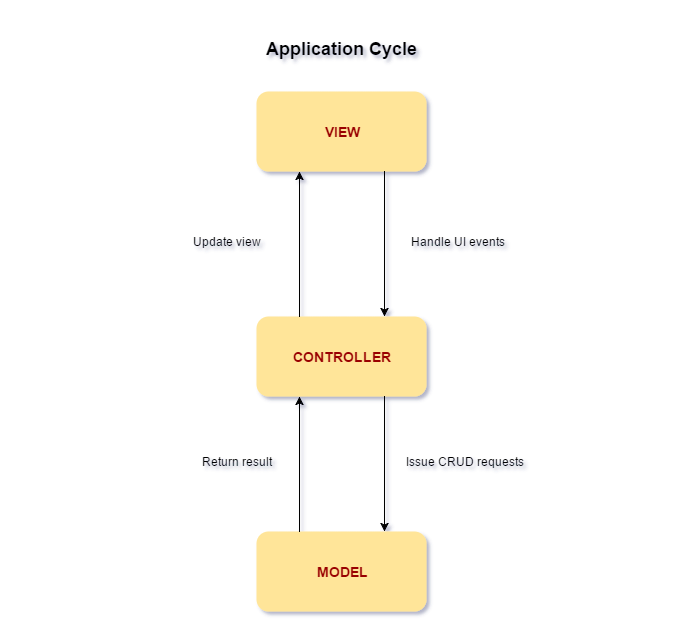

The diagram above was exported from draw.io. Its source (the exported page's mxGraphModel, read from the mxfile embedded in the PNG):
<mxGraphModel dx="1834" dy="1176" grid="1" gridSize="10" guides="1" tooltips="1" connect="1" arrows="1" fold="1" page="0" pageScale="1" pageWidth="1169" pageHeight="826" background="#ffffff" math="0" shadow="0">
  <root>
    <mxCell id="0" />
    <mxCell id="1" parent="0" />
    <mxCell id="2" value="VIEW" style="rounded=1;whiteSpace=wrap;fillColor=#FFE599;strokeColor=none;fontColor=#990000;fontStyle=1;fontSize=14;html=1;" vertex="1" parent="1">
      <mxGeometry x="475" y="80" width="170" height="80" as="geometry" />
    </mxCell>
    <mxCell id="3" value="CONTROLLER" style="rounded=1;whiteSpace=wrap;fillColor=#FFE599;strokeColor=none;fontColor=#990000;fontStyle=1;fontSize=14;html=1;" vertex="1" parent="1">
      <mxGeometry x="475" y="305" width="170" height="80" as="geometry" />
    </mxCell>
    <mxCell id="4" value="MODEL" style="rounded=1;whiteSpace=wrap;fillColor=#FFE599;strokeColor=none;fontColor=#990000;fontStyle=1;fontSize=14;html=1;" vertex="1" parent="1">
      <mxGeometry x="475" y="520" width="170" height="80" as="geometry" />
    </mxCell>
    <mxCell id="5" value="" style="endArrow=classic;html=1;exitX=0.25;exitY=0;entryX=0.25;entryY=1;" edge="1" source="3" target="2" parent="1">
      <mxGeometry x="518" y="160" width="50" height="50" as="geometry">
        <mxPoint x="-150" y="30" as="sourcePoint" />
        <mxPoint x="510" y="190" as="targetPoint" />
      </mxGeometry>
    </mxCell>
    <mxCell id="6" value="" style="endArrow=classic;html=1;exitX=0.75;exitY=1;entryX=0.75;entryY=0;" edge="1" source="2" target="3" parent="1">
      <mxGeometry x="603" y="160" width="50" height="50" as="geometry">
        <mxPoint x="-150" y="30" as="sourcePoint" />
        <mxPoint x="-100" y="-20" as="targetPoint" />
      </mxGeometry>
    </mxCell>
    <mxCell id="7" value="" style="endArrow=classic;html=1;entryX=0.25;entryY=1;exitX=0.25;exitY=0;" edge="1" source="4" target="3" parent="1">
      <mxGeometry x="518" y="385" width="50" height="50" as="geometry">
        <mxPoint x="150" y="-30" as="sourcePoint" />
        <mxPoint x="200" y="-80" as="targetPoint" />
      </mxGeometry>
    </mxCell>
    <mxCell id="8" value="" style="endArrow=classic;html=1;entryX=0.75;entryY=0;exitX=0.75;exitY=1;" edge="1" source="3" target="4" parent="1">
      <mxGeometry x="603" y="385" width="50" height="50" as="geometry">
        <mxPoint x="590" y="430" as="sourcePoint" />
        <mxPoint x="640" y="380" as="targetPoint" />
      </mxGeometry>
    </mxCell>
    <mxCell id="9" value="Application Cycle" style="text;spacingTop=-5;align=center;verticalAlign=middle;fontSize=18;fontStyle=1;html=1;" vertex="1" parent="1">
      <mxGeometry x="220" y="-10" width="680" height="100" as="geometry" />
    </mxCell>
    <mxCell id="10" value="Handle UI events&amp;nbsp;" style="text;html=1;strokeColor=none;fillColor=none;align=center;verticalAlign=middle;whiteSpace=wrap;overflow=hidden;" vertex="1" parent="1">
      <mxGeometry x="600" y="170" width="155" height="120" as="geometry" />
    </mxCell>
    <mxCell id="11" value="Update view" style="text;html=1;strokeColor=none;fillColor=none;align=center;verticalAlign=middle;whiteSpace=wrap;overflow=hidden;" vertex="1" parent="1">
      <mxGeometry x="380" y="210" width="130" height="40" as="geometry" />
    </mxCell>
    <mxCell id="12" value="Return result" style="text;html=1;strokeColor=none;fillColor=none;align=center;verticalAlign=middle;whiteSpace=wrap;overflow=hidden;" vertex="1" parent="1">
      <mxGeometry x="390" y="430" width="130" height="40" as="geometry" />
    </mxCell>
    <mxCell id="13" value="Issue CRUD requests" style="text;html=1;strokeColor=none;fillColor=none;align=center;verticalAlign=middle;whiteSpace=wrap;overflow=hidden;" vertex="1" parent="1">
      <mxGeometry x="600" y="390" width="165" height="120" as="geometry" />
    </mxCell>
  </root>
</mxGraphModel>